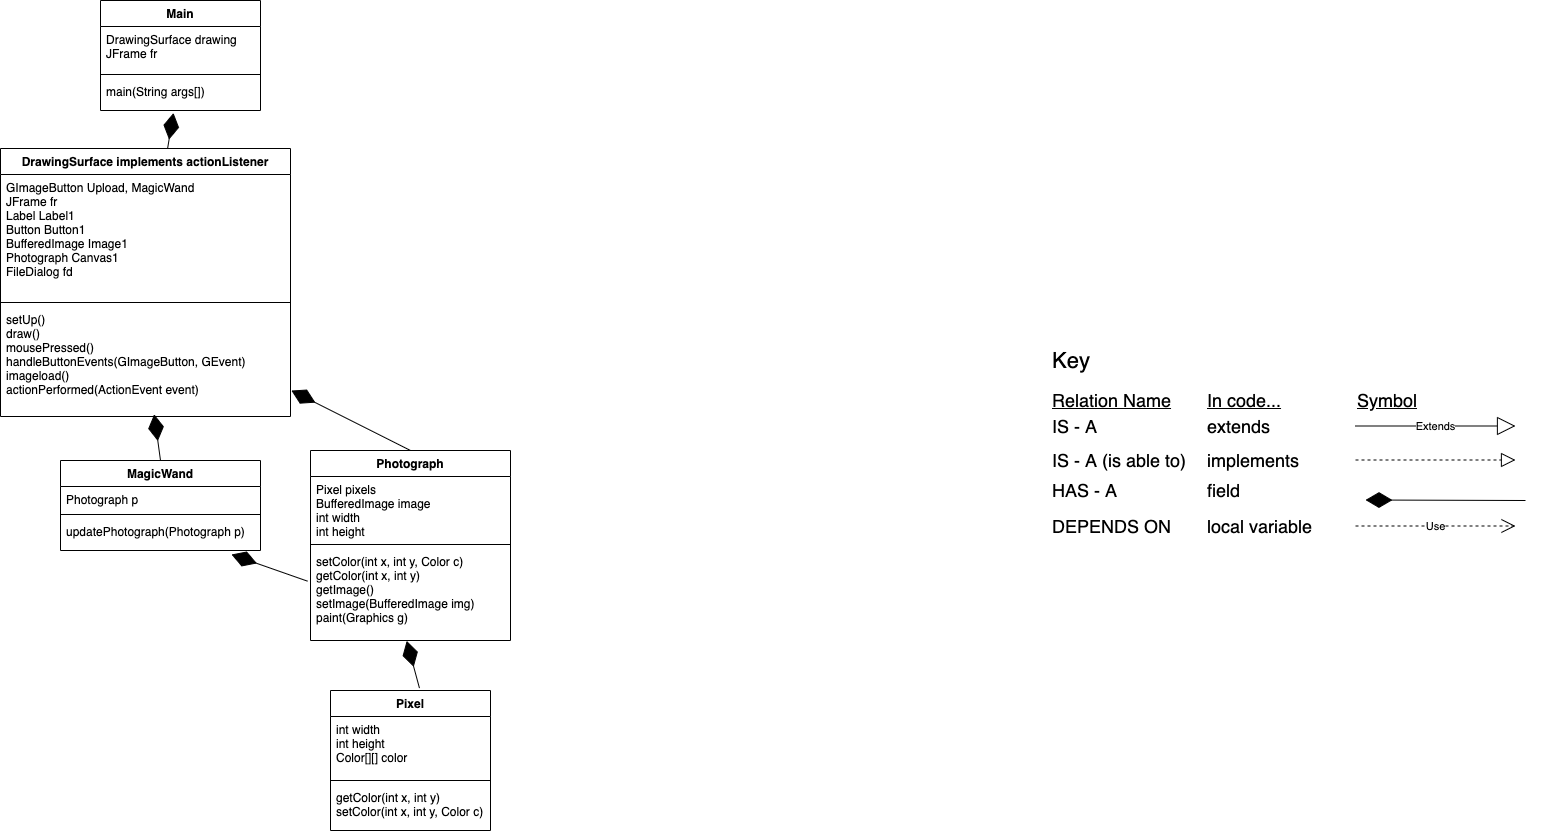

The diagram above was exported from draw.io. Its source (the exported page's mxGraphModel, read from the mxfile embedded in the PNG):
<mxGraphModel dx="1716" dy="468" grid="1" gridSize="10" guides="1" tooltips="1" connect="1" arrows="1" fold="1" page="1" pageScale="1" pageWidth="850" pageHeight="1100" math="0" shadow="0">
  <root>
    <mxCell id="0" />
    <mxCell id="1" parent="0" />
    <mxCell id="CZH6w5j7F0Udzkr3URiD-29" value="&lt;font style=&quot;font-size: 22px&quot;&gt;Key&lt;/font&gt;" style="text;html=1;align=left;verticalAlign=middle;resizable=0;points=[];autosize=1;strokeColor=none;" parent="1" vertex="1">
      <mxGeometry x="970" y="370" width="50" height="20" as="geometry" />
    </mxCell>
    <mxCell id="CZH6w5j7F0Udzkr3URiD-33" value="&lt;font style=&quot;font-size: 18px&quot;&gt;IS - A&lt;/font&gt;" style="text;html=1;align=left;verticalAlign=middle;resizable=0;points=[];autosize=1;strokeColor=none;" parent="1" vertex="1">
      <mxGeometry x="970" y="436" width="60" height="20" as="geometry" />
    </mxCell>
    <mxCell id="CZH6w5j7F0Udzkr3URiD-34" value="&lt;font style=&quot;font-size: 18px&quot;&gt;extends&lt;/font&gt;" style="text;html=1;align=left;verticalAlign=middle;resizable=0;points=[];autosize=1;strokeColor=none;" parent="1" vertex="1">
      <mxGeometry x="1125" y="436" width="80" height="20" as="geometry" />
    </mxCell>
    <mxCell id="CZH6w5j7F0Udzkr3URiD-35" value="&lt;font style=&quot;font-size: 18px&quot;&gt;IS - A (is able to)&lt;/font&gt;" style="text;html=1;align=left;verticalAlign=middle;resizable=0;points=[];autosize=1;strokeColor=none;" parent="1" vertex="1">
      <mxGeometry x="970" y="470" width="150" height="20" as="geometry" />
    </mxCell>
    <mxCell id="CZH6w5j7F0Udzkr3URiD-36" value="&lt;font style=&quot;font-size: 18px&quot;&gt;HAS - A&lt;/font&gt;" style="text;html=1;align=left;verticalAlign=middle;resizable=0;points=[];autosize=1;strokeColor=none;" parent="1" vertex="1">
      <mxGeometry x="970" y="500" width="80" height="20" as="geometry" />
    </mxCell>
    <mxCell id="CZH6w5j7F0Udzkr3URiD-37" value="&lt;font style=&quot;font-size: 18px&quot;&gt;DEPENDS ON&lt;/font&gt;" style="text;html=1;align=left;verticalAlign=middle;resizable=0;points=[];autosize=1;strokeColor=none;" parent="1" vertex="1">
      <mxGeometry x="970" y="536" width="130" height="20" as="geometry" />
    </mxCell>
    <mxCell id="CZH6w5j7F0Udzkr3URiD-38" value="&lt;font style=&quot;font-size: 18px&quot;&gt;implements&lt;/font&gt;" style="text;html=1;align=left;verticalAlign=middle;resizable=0;points=[];autosize=1;strokeColor=none;" parent="1" vertex="1">
      <mxGeometry x="1125" y="470" width="110" height="20" as="geometry" />
    </mxCell>
    <mxCell id="CZH6w5j7F0Udzkr3URiD-39" value="&lt;font style=&quot;font-size: 18px&quot;&gt;field&lt;/font&gt;" style="text;html=1;align=left;verticalAlign=middle;resizable=0;points=[];autosize=1;strokeColor=none;" parent="1" vertex="1">
      <mxGeometry x="1125" y="500" width="50" height="20" as="geometry" />
    </mxCell>
    <mxCell id="CZH6w5j7F0Udzkr3URiD-40" value="&lt;font style=&quot;font-size: 18px&quot;&gt;local variable&lt;/font&gt;" style="text;html=1;align=left;verticalAlign=middle;resizable=0;points=[];autosize=1;strokeColor=none;" parent="1" vertex="1">
      <mxGeometry x="1125" y="536" width="120" height="20" as="geometry" />
    </mxCell>
    <mxCell id="CZH6w5j7F0Udzkr3URiD-41" value="&lt;font style=&quot;font-size: 18px&quot;&gt;&lt;u&gt;Relation Name&lt;/u&gt;&lt;/font&gt;" style="text;html=1;align=left;verticalAlign=middle;resizable=0;points=[];autosize=1;strokeColor=none;" parent="1" vertex="1">
      <mxGeometry x="970" y="410" width="130" height="20" as="geometry" />
    </mxCell>
    <mxCell id="CZH6w5j7F0Udzkr3URiD-42" value="&lt;font style=&quot;font-size: 18px&quot;&gt;&lt;u&gt;In code...&lt;/u&gt;&lt;/font&gt;" style="text;html=1;align=left;verticalAlign=middle;resizable=0;points=[];autosize=1;strokeColor=none;" parent="1" vertex="1">
      <mxGeometry x="1125" y="410" width="90" height="20" as="geometry" />
    </mxCell>
    <mxCell id="CZH6w5j7F0Udzkr3URiD-43" value="&lt;font style=&quot;font-size: 18px&quot;&gt;&lt;u&gt;Symbol&lt;/u&gt;&lt;/font&gt;" style="text;html=1;align=left;verticalAlign=middle;resizable=0;points=[];autosize=1;strokeColor=none;" parent="1" vertex="1">
      <mxGeometry x="1275" y="410" width="80" height="20" as="geometry" />
    </mxCell>
    <mxCell id="CZH6w5j7F0Udzkr3URiD-44" value="" style="endArrow=block;dashed=1;endFill=0;endSize=12;html=1;" parent="1" edge="1">
      <mxGeometry width="160" relative="1" as="geometry">
        <mxPoint x="1275" y="479.5" as="sourcePoint" />
        <mxPoint x="1435" y="479.5" as="targetPoint" />
      </mxGeometry>
    </mxCell>
    <mxCell id="CZH6w5j7F0Udzkr3URiD-45" value="Use" style="endArrow=open;endSize=12;dashed=1;html=1;" parent="1" edge="1">
      <mxGeometry width="160" relative="1" as="geometry">
        <mxPoint x="1275" y="545.5" as="sourcePoint" />
        <mxPoint x="1435" y="545.5" as="targetPoint" />
      </mxGeometry>
    </mxCell>
    <mxCell id="CZH6w5j7F0Udzkr3URiD-46" value="" style="endArrow=diamondThin;endFill=1;endSize=24;html=1;entryX=0.456;entryY=1.077;entryDx=0;entryDy=0;entryPerimeter=0;" parent="1" source="YnPuBNQSVT1SY1EewYc--5" target="YnPuBNQSVT1SY1EewYc--4" edge="1">
      <mxGeometry width="160" relative="1" as="geometry">
        <mxPoint x="93" y="280" as="sourcePoint" />
        <mxPoint x="20" y="212.5" as="targetPoint" />
      </mxGeometry>
    </mxCell>
    <mxCell id="CZH6w5j7F0Udzkr3URiD-47" value="Extends" style="endArrow=block;endSize=16;endFill=0;html=1;" parent="1" edge="1">
      <mxGeometry width="160" relative="1" as="geometry">
        <mxPoint x="1275" y="445.5" as="sourcePoint" />
        <mxPoint x="1435" y="445.5" as="targetPoint" />
      </mxGeometry>
    </mxCell>
    <mxCell id="YnPuBNQSVT1SY1EewYc--1" value="Main" style="swimlane;fontStyle=1;align=center;verticalAlign=top;childLayout=stackLayout;horizontal=1;startSize=26;horizontalStack=0;resizeParent=1;resizeParentMax=0;resizeLast=0;collapsible=1;marginBottom=0;" parent="1" vertex="1">
      <mxGeometry x="20" y="20" width="160" height="110" as="geometry" />
    </mxCell>
    <mxCell id="YnPuBNQSVT1SY1EewYc--2" value="DrawingSurface drawing&#10;JFrame fr" style="text;strokeColor=none;fillColor=none;align=left;verticalAlign=top;spacingLeft=4;spacingRight=4;overflow=hidden;rotatable=0;points=[[0,0.5],[1,0.5]];portConstraint=eastwest;" parent="YnPuBNQSVT1SY1EewYc--1" vertex="1">
      <mxGeometry y="26" width="160" height="44" as="geometry" />
    </mxCell>
    <mxCell id="YnPuBNQSVT1SY1EewYc--3" value="" style="line;strokeWidth=1;fillColor=none;align=left;verticalAlign=middle;spacingTop=-1;spacingLeft=3;spacingRight=3;rotatable=0;labelPosition=right;points=[];portConstraint=eastwest;" parent="YnPuBNQSVT1SY1EewYc--1" vertex="1">
      <mxGeometry y="70" width="160" height="8" as="geometry" />
    </mxCell>
    <mxCell id="YnPuBNQSVT1SY1EewYc--4" value="main(String args[])" style="text;strokeColor=none;fillColor=none;align=left;verticalAlign=top;spacingLeft=4;spacingRight=4;overflow=hidden;rotatable=0;points=[[0,0.5],[1,0.5]];portConstraint=eastwest;" parent="YnPuBNQSVT1SY1EewYc--1" vertex="1">
      <mxGeometry y="78" width="160" height="32" as="geometry" />
    </mxCell>
    <mxCell id="YnPuBNQSVT1SY1EewYc--5" value="DrawingSurface implements actionListener" style="swimlane;fontStyle=1;align=center;verticalAlign=top;childLayout=stackLayout;horizontal=1;startSize=26;horizontalStack=0;resizeParent=1;resizeParentMax=0;resizeLast=0;collapsible=1;marginBottom=0;" parent="1" vertex="1">
      <mxGeometry x="-80" y="168" width="290" height="268" as="geometry" />
    </mxCell>
    <mxCell id="YnPuBNQSVT1SY1EewYc--6" value="GImageButton Upload, MagicWand&#10;JFrame fr&#10;Label Label1&#10;Button Button1&#10;BufferedImage Image1&#10;Photograph Canvas1&#10;FileDialog fd&#10;&#10;" style="text;strokeColor=none;fillColor=none;align=left;verticalAlign=top;spacingLeft=4;spacingRight=4;overflow=hidden;rotatable=0;points=[[0,0.5],[1,0.5]];portConstraint=eastwest;" parent="YnPuBNQSVT1SY1EewYc--5" vertex="1">
      <mxGeometry y="26" width="290" height="124" as="geometry" />
    </mxCell>
    <mxCell id="YnPuBNQSVT1SY1EewYc--7" value="" style="line;strokeWidth=1;fillColor=none;align=left;verticalAlign=middle;spacingTop=-1;spacingLeft=3;spacingRight=3;rotatable=0;labelPosition=right;points=[];portConstraint=eastwest;" parent="YnPuBNQSVT1SY1EewYc--5" vertex="1">
      <mxGeometry y="150" width="290" height="8" as="geometry" />
    </mxCell>
    <mxCell id="YnPuBNQSVT1SY1EewYc--8" value="setUp()&#10;draw()&#10;mousePressed()&#10;handleButtonEvents(GImageButton, GEvent)&#10;imageload()&#10;actionPerformed(ActionEvent event)" style="text;strokeColor=none;fillColor=none;align=left;verticalAlign=top;spacingLeft=4;spacingRight=4;overflow=hidden;rotatable=0;points=[[0,0.5],[1,0.5]];portConstraint=eastwest;" parent="YnPuBNQSVT1SY1EewYc--5" vertex="1">
      <mxGeometry y="158" width="290" height="110" as="geometry" />
    </mxCell>
    <mxCell id="YnPuBNQSVT1SY1EewYc--9" value="MagicWand" style="swimlane;fontStyle=1;align=center;verticalAlign=top;childLayout=stackLayout;horizontal=1;startSize=26;horizontalStack=0;resizeParent=1;resizeParentMax=0;resizeLast=0;collapsible=1;marginBottom=0;" parent="1" vertex="1">
      <mxGeometry x="-20" y="480" width="200" height="90" as="geometry" />
    </mxCell>
    <mxCell id="YnPuBNQSVT1SY1EewYc--10" value="Photograph p" style="text;strokeColor=none;fillColor=none;align=left;verticalAlign=top;spacingLeft=4;spacingRight=4;overflow=hidden;rotatable=0;points=[[0,0.5],[1,0.5]];portConstraint=eastwest;" parent="YnPuBNQSVT1SY1EewYc--9" vertex="1">
      <mxGeometry y="26" width="200" height="24" as="geometry" />
    </mxCell>
    <mxCell id="YnPuBNQSVT1SY1EewYc--11" value="" style="line;strokeWidth=1;fillColor=none;align=left;verticalAlign=middle;spacingTop=-1;spacingLeft=3;spacingRight=3;rotatable=0;labelPosition=right;points=[];portConstraint=eastwest;" parent="YnPuBNQSVT1SY1EewYc--9" vertex="1">
      <mxGeometry y="50" width="200" height="8" as="geometry" />
    </mxCell>
    <mxCell id="YnPuBNQSVT1SY1EewYc--12" value="updatePhotograph(Photograph p)&#10;" style="text;strokeColor=none;fillColor=none;align=left;verticalAlign=top;spacingLeft=4;spacingRight=4;overflow=hidden;rotatable=0;points=[[0,0.5],[1,0.5]];portConstraint=eastwest;" parent="YnPuBNQSVT1SY1EewYc--9" vertex="1">
      <mxGeometry y="58" width="200" height="32" as="geometry" />
    </mxCell>
    <mxCell id="YnPuBNQSVT1SY1EewYc--13" value="Photograph" style="swimlane;fontStyle=1;align=center;verticalAlign=top;childLayout=stackLayout;horizontal=1;startSize=26;horizontalStack=0;resizeParent=1;resizeParentMax=0;resizeLast=0;collapsible=1;marginBottom=0;" parent="1" vertex="1">
      <mxGeometry x="230" y="470" width="200" height="190" as="geometry" />
    </mxCell>
    <mxCell id="YnPuBNQSVT1SY1EewYc--14" value="Pixel pixels&#10;BufferedImage image&#10;int width&#10;int height&#10;" style="text;strokeColor=none;fillColor=none;align=left;verticalAlign=top;spacingLeft=4;spacingRight=4;overflow=hidden;rotatable=0;points=[[0,0.5],[1,0.5]];portConstraint=eastwest;" parent="YnPuBNQSVT1SY1EewYc--13" vertex="1">
      <mxGeometry y="26" width="200" height="64" as="geometry" />
    </mxCell>
    <mxCell id="YnPuBNQSVT1SY1EewYc--15" value="" style="line;strokeWidth=1;fillColor=none;align=left;verticalAlign=middle;spacingTop=-1;spacingLeft=3;spacingRight=3;rotatable=0;labelPosition=right;points=[];portConstraint=eastwest;" parent="YnPuBNQSVT1SY1EewYc--13" vertex="1">
      <mxGeometry y="90" width="200" height="8" as="geometry" />
    </mxCell>
    <mxCell id="YnPuBNQSVT1SY1EewYc--16" value="setColor(int x, int y, Color c)&#10;getColor(int x, int y)&#10;getImage()&#10;setImage(BufferedImage img)&#10;paint(Graphics g)&#10;" style="text;strokeColor=none;fillColor=none;align=left;verticalAlign=top;spacingLeft=4;spacingRight=4;overflow=hidden;rotatable=0;points=[[0,0.5],[1,0.5]];portConstraint=eastwest;" parent="YnPuBNQSVT1SY1EewYc--13" vertex="1">
      <mxGeometry y="98" width="200" height="92" as="geometry" />
    </mxCell>
    <mxCell id="YnPuBNQSVT1SY1EewYc--25" value="" style="endArrow=diamondThin;endFill=1;endSize=24;html=1;" parent="1" edge="1">
      <mxGeometry width="160" relative="1" as="geometry">
        <mxPoint x="1445" y="520" as="sourcePoint" />
        <mxPoint x="1285" y="519.5" as="targetPoint" />
      </mxGeometry>
    </mxCell>
    <mxCell id="YnPuBNQSVT1SY1EewYc--39" value="" style="endArrow=diamondThin;endFill=1;endSize=24;html=1;entryX=0.53;entryY=0.98;entryDx=0;entryDy=0;entryPerimeter=0;exitX=0.5;exitY=0;exitDx=0;exitDy=0;" parent="1" source="YnPuBNQSVT1SY1EewYc--9" target="YnPuBNQSVT1SY1EewYc--8" edge="1">
      <mxGeometry width="160" relative="1" as="geometry">
        <mxPoint x="60" y="480" as="sourcePoint" />
        <mxPoint x="60.000000000000036" y="390.00199999999995" as="targetPoint" />
      </mxGeometry>
    </mxCell>
    <mxCell id="YnPuBNQSVT1SY1EewYc--40" value="" style="endArrow=diamondThin;endFill=1;endSize=24;html=1;entryX=1.003;entryY=0.764;entryDx=0;entryDy=0;entryPerimeter=0;exitX=0.5;exitY=0;exitDx=0;exitDy=0;" parent="1" source="YnPuBNQSVT1SY1EewYc--13" target="YnPuBNQSVT1SY1EewYc--8" edge="1">
      <mxGeometry width="160" relative="1" as="geometry">
        <mxPoint x="70" y="490" as="sourcePoint" />
        <mxPoint x="107.79999999999995" y="442.55999999999995" as="targetPoint" />
      </mxGeometry>
    </mxCell>
    <mxCell id="BpyAEwF3ZxpTeqS3qXz7-1" value="Pixel" style="swimlane;fontStyle=1;align=center;verticalAlign=top;childLayout=stackLayout;horizontal=1;startSize=26;horizontalStack=0;resizeParent=1;resizeParentMax=0;resizeLast=0;collapsible=1;marginBottom=0;" parent="1" vertex="1">
      <mxGeometry x="250" y="710" width="160" height="140" as="geometry" />
    </mxCell>
    <mxCell id="BpyAEwF3ZxpTeqS3qXz7-2" value="int width&#10;int height&#10;Color[][] color" style="text;strokeColor=none;fillColor=none;align=left;verticalAlign=top;spacingLeft=4;spacingRight=4;overflow=hidden;rotatable=0;points=[[0,0.5],[1,0.5]];portConstraint=eastwest;" parent="BpyAEwF3ZxpTeqS3qXz7-1" vertex="1">
      <mxGeometry y="26" width="160" height="60" as="geometry" />
    </mxCell>
    <mxCell id="BpyAEwF3ZxpTeqS3qXz7-3" value="" style="line;strokeWidth=1;fillColor=none;align=left;verticalAlign=middle;spacingTop=-1;spacingLeft=3;spacingRight=3;rotatable=0;labelPosition=right;points=[];portConstraint=eastwest;" parent="BpyAEwF3ZxpTeqS3qXz7-1" vertex="1">
      <mxGeometry y="86" width="160" height="8" as="geometry" />
    </mxCell>
    <mxCell id="BpyAEwF3ZxpTeqS3qXz7-4" value="getColor(int x, int y)&#10;setColor(int x, int y, Color c) " style="text;strokeColor=none;fillColor=none;align=left;verticalAlign=top;spacingLeft=4;spacingRight=4;overflow=hidden;rotatable=0;points=[[0,0.5],[1,0.5]];portConstraint=eastwest;" parent="BpyAEwF3ZxpTeqS3qXz7-1" vertex="1">
      <mxGeometry y="94" width="160" height="46" as="geometry" />
    </mxCell>
    <mxCell id="BpyAEwF3ZxpTeqS3qXz7-5" value="" style="endArrow=diamondThin;endFill=1;endSize=24;html=1;entryX=0.481;entryY=1.004;entryDx=0;entryDy=0;entryPerimeter=0;exitX=0.556;exitY=-0.017;exitDx=0;exitDy=0;exitPerimeter=0;" parent="1" source="BpyAEwF3ZxpTeqS3qXz7-1" target="YnPuBNQSVT1SY1EewYc--16" edge="1">
      <mxGeometry width="160" relative="1" as="geometry">
        <mxPoint x="408.84000000000003" y="662.46" as="sourcePoint" />
        <mxPoint x="309.9999999999999" y="620" as="targetPoint" />
      </mxGeometry>
    </mxCell>
    <mxCell id="YnPuBNQSVT1SY1EewYc--41" value="" style="endArrow=diamondThin;endFill=1;endSize=24;html=1;entryX=0.855;entryY=1.125;entryDx=0;entryDy=0;entryPerimeter=0;exitX=-0.015;exitY=0.355;exitDx=0;exitDy=0;exitPerimeter=0;" parent="1" source="YnPuBNQSVT1SY1EewYc--16" target="YnPuBNQSVT1SY1EewYc--12" edge="1">
      <mxGeometry width="160" relative="1" as="geometry">
        <mxPoint x="340" y="480" as="sourcePoint" />
        <mxPoint x="221.16000000000008" y="447.53999999999996" as="targetPoint" />
      </mxGeometry>
    </mxCell>
  </root>
</mxGraphModel>